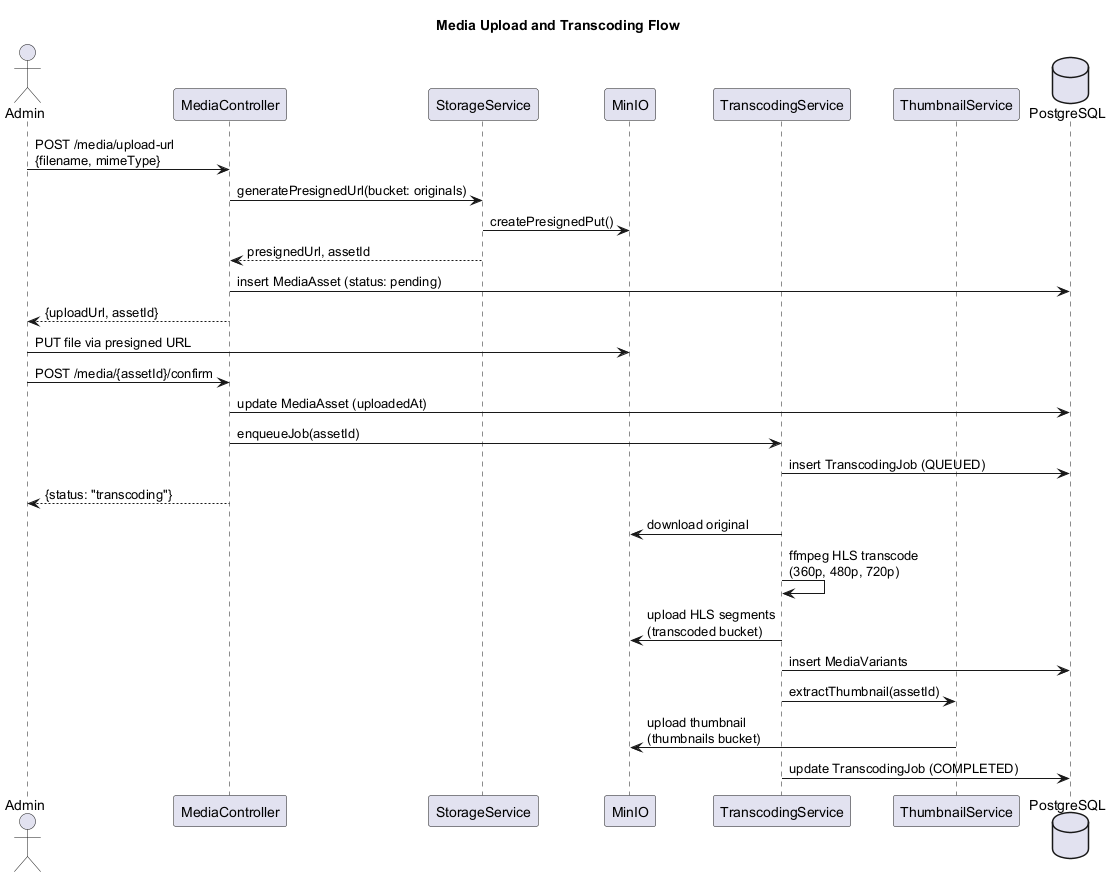

The diagram above was rendered by PlantUML. Its source (embedded in the PNG):
@startuml seq-upload-transcode
title Media Upload and Transcoding Flow

actor Admin
participant "MediaController" as API
participant "StorageService" as Storage
participant "MinIO" as MinIO
participant "TranscodingService" as Transcode
participant "ThumbnailService" as Thumb
database "PostgreSQL" as DB

Admin -> API: POST /media/upload-url\n{filename, mimeType}
API -> Storage: generatePresignedUrl(bucket: originals)
Storage -> MinIO: createPresignedPut()
Storage --> API: presignedUrl, assetId
API -> DB: insert MediaAsset (status: pending)
API --> Admin: {uploadUrl, assetId}

Admin -> MinIO: PUT file via presigned URL
Admin -> API: POST /media/{assetId}/confirm

API -> DB: update MediaAsset (uploadedAt)
API -> Transcode: enqueueJob(assetId)
Transcode -> DB: insert TranscodingJob (QUEUED)
API --> Admin: {status: "transcoding"}

Transcode -> MinIO: download original
Transcode -> Transcode: ffmpeg HLS transcode\n(360p, 480p, 720p)
Transcode -> MinIO: upload HLS segments\n(transcoded bucket)
Transcode -> DB: insert MediaVariants
Transcode -> Thumb: extractThumbnail(assetId)
Thumb -> MinIO: upload thumbnail\n(thumbnails bucket)
Transcode -> DB: update TranscodingJob (COMPLETED)

@enduml